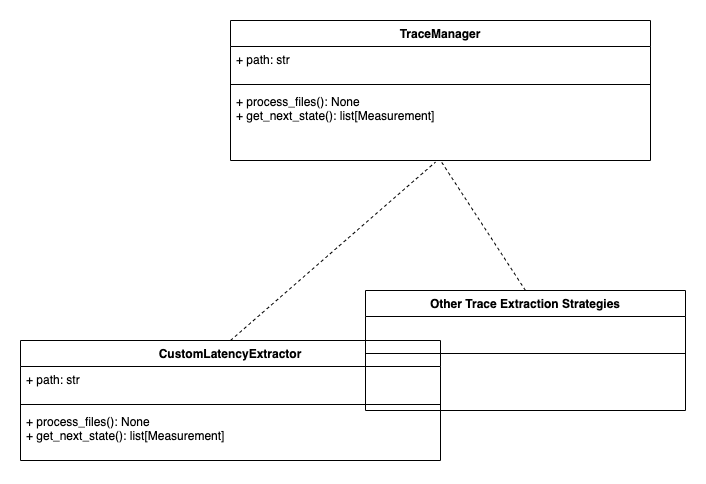

The diagram above was exported from draw.io. Its source (the exported page's mxGraphModel, read from the mxfile embedded in the PNG):
<mxGraphModel dx="1306" dy="835" grid="1" gridSize="10" guides="1" tooltips="1" connect="1" arrows="1" fold="1" page="1" pageScale="1" pageWidth="850" pageHeight="1100" math="0" shadow="0">
  <root>
    <mxCell id="0" />
    <mxCell id="1" parent="0" />
    <mxCell id="eSZvK8ZMU-swpW21oafP-1" value="TraceManager" style="swimlane;fontStyle=1;align=center;verticalAlign=top;childLayout=stackLayout;horizontal=1;startSize=26;horizontalStack=0;resizeParent=1;resizeParentMax=0;resizeLast=0;collapsible=1;marginBottom=0;whiteSpace=wrap;html=1;" vertex="1" parent="1">
      <mxGeometry x="290" y="140" width="420" height="140" as="geometry" />
    </mxCell>
    <mxCell id="eSZvK8ZMU-swpW21oafP-2" value="+ path: str" style="text;strokeColor=none;fillColor=none;align=left;verticalAlign=top;spacingLeft=4;spacingRight=4;overflow=hidden;rotatable=0;points=[[0,0.5],[1,0.5]];portConstraint=eastwest;whiteSpace=wrap;html=1;" vertex="1" parent="eSZvK8ZMU-swpW21oafP-1">
      <mxGeometry y="26" width="420" height="34" as="geometry" />
    </mxCell>
    <mxCell id="eSZvK8ZMU-swpW21oafP-3" value="" style="line;strokeWidth=1;fillColor=none;align=left;verticalAlign=middle;spacingTop=-1;spacingLeft=3;spacingRight=3;rotatable=0;labelPosition=right;points=[];portConstraint=eastwest;strokeColor=inherit;" vertex="1" parent="eSZvK8ZMU-swpW21oafP-1">
      <mxGeometry y="60" width="420" height="8" as="geometry" />
    </mxCell>
    <mxCell id="eSZvK8ZMU-swpW21oafP-4" value="&lt;div&gt;&lt;div&gt;+&amp;nbsp;process_files(): None&lt;/div&gt;&lt;/div&gt;&lt;div&gt;+&amp;nbsp;get_next_state(): list[Measurement]&lt;/div&gt;" style="text;strokeColor=none;fillColor=none;align=left;verticalAlign=top;spacingLeft=4;spacingRight=4;overflow=hidden;rotatable=0;points=[[0,0.5],[1,0.5]];portConstraint=eastwest;whiteSpace=wrap;html=1;" vertex="1" parent="eSZvK8ZMU-swpW21oafP-1">
      <mxGeometry y="68" width="420" height="72" as="geometry" />
    </mxCell>
    <mxCell id="eSZvK8ZMU-swpW21oafP-5" value="CustomLatencyExtractor" style="swimlane;fontStyle=1;align=center;verticalAlign=top;childLayout=stackLayout;horizontal=1;startSize=26;horizontalStack=0;resizeParent=1;resizeParentMax=0;resizeLast=0;collapsible=1;marginBottom=0;whiteSpace=wrap;html=1;" vertex="1" parent="1">
      <mxGeometry x="80" y="460" width="420" height="120" as="geometry" />
    </mxCell>
    <mxCell id="eSZvK8ZMU-swpW21oafP-6" value="+ path: str" style="text;strokeColor=none;fillColor=none;align=left;verticalAlign=top;spacingLeft=4;spacingRight=4;overflow=hidden;rotatable=0;points=[[0,0.5],[1,0.5]];portConstraint=eastwest;whiteSpace=wrap;html=1;" vertex="1" parent="eSZvK8ZMU-swpW21oafP-5">
      <mxGeometry y="26" width="420" height="34" as="geometry" />
    </mxCell>
    <mxCell id="eSZvK8ZMU-swpW21oafP-7" value="" style="line;strokeWidth=1;fillColor=none;align=left;verticalAlign=middle;spacingTop=-1;spacingLeft=3;spacingRight=3;rotatable=0;labelPosition=right;points=[];portConstraint=eastwest;strokeColor=inherit;" vertex="1" parent="eSZvK8ZMU-swpW21oafP-5">
      <mxGeometry y="60" width="420" height="8" as="geometry" />
    </mxCell>
    <mxCell id="eSZvK8ZMU-swpW21oafP-8" value="&lt;div&gt;&lt;div&gt;&lt;div&gt;+&amp;nbsp;process_files(): None&lt;/div&gt;&lt;div&gt;+&amp;nbsp;get_next_state(): list[Measurement]&lt;/div&gt;&lt;/div&gt;&lt;/div&gt;" style="text;strokeColor=none;fillColor=none;align=left;verticalAlign=top;spacingLeft=4;spacingRight=4;overflow=hidden;rotatable=0;points=[[0,0.5],[1,0.5]];portConstraint=eastwest;whiteSpace=wrap;html=1;" vertex="1" parent="eSZvK8ZMU-swpW21oafP-5">
      <mxGeometry y="68" width="420" height="52" as="geometry" />
    </mxCell>
    <mxCell id="eSZvK8ZMU-swpW21oafP-9" value="" style="endArrow=none;dashed=1;html=1;rounded=0;entryX=0.488;entryY=1.022;entryDx=0;entryDy=0;entryPerimeter=0;exitX=0.5;exitY=0;exitDx=0;exitDy=0;" edge="1" parent="1" source="eSZvK8ZMU-swpW21oafP-5" target="eSZvK8ZMU-swpW21oafP-4">
      <mxGeometry width="50" height="50" relative="1" as="geometry">
        <mxPoint x="280" y="450" as="sourcePoint" />
        <mxPoint x="340" y="380" as="targetPoint" />
      </mxGeometry>
    </mxCell>
    <mxCell id="eSZvK8ZMU-swpW21oafP-10" value="Other Trace Extraction Strategies" style="swimlane;fontStyle=1;align=center;verticalAlign=top;childLayout=stackLayout;horizontal=1;startSize=26;horizontalStack=0;resizeParent=1;resizeParentMax=0;resizeLast=0;collapsible=1;marginBottom=0;whiteSpace=wrap;html=1;" vertex="1" parent="1">
      <mxGeometry x="425" y="410" width="320" height="120" as="geometry" />
    </mxCell>
    <mxCell id="eSZvK8ZMU-swpW21oafP-11" value="" style="line;strokeWidth=1;fillColor=none;align=left;verticalAlign=middle;spacingTop=-1;spacingLeft=3;spacingRight=3;rotatable=0;labelPosition=right;points=[];portConstraint=eastwest;strokeColor=inherit;" vertex="1" parent="eSZvK8ZMU-swpW21oafP-10">
      <mxGeometry y="26" width="320" height="74" as="geometry" />
    </mxCell>
    <mxCell id="eSZvK8ZMU-swpW21oafP-12" value="&lt;div&gt;&lt;div&gt;&lt;br&gt;&lt;/div&gt;&lt;/div&gt;" style="text;strokeColor=none;fillColor=none;align=left;verticalAlign=top;spacingLeft=4;spacingRight=4;overflow=hidden;rotatable=0;points=[[0,0.5],[1,0.5]];portConstraint=eastwest;whiteSpace=wrap;html=1;" vertex="1" parent="eSZvK8ZMU-swpW21oafP-10">
      <mxGeometry y="100" width="320" height="20" as="geometry" />
    </mxCell>
    <mxCell id="eSZvK8ZMU-swpW21oafP-13" value="" style="endArrow=none;dashed=1;html=1;rounded=0;exitX=0.5;exitY=0;exitDx=0;exitDy=0;entryX=0.5;entryY=1;entryDx=0;entryDy=0;entryPerimeter=0;" edge="1" parent="1" source="eSZvK8ZMU-swpW21oafP-10" target="eSZvK8ZMU-swpW21oafP-4">
      <mxGeometry width="50" height="50" relative="1" as="geometry">
        <mxPoint x="300" y="470" as="sourcePoint" />
        <mxPoint x="500" y="330" as="targetPoint" />
      </mxGeometry>
    </mxCell>
  </root>
</mxGraphModel>